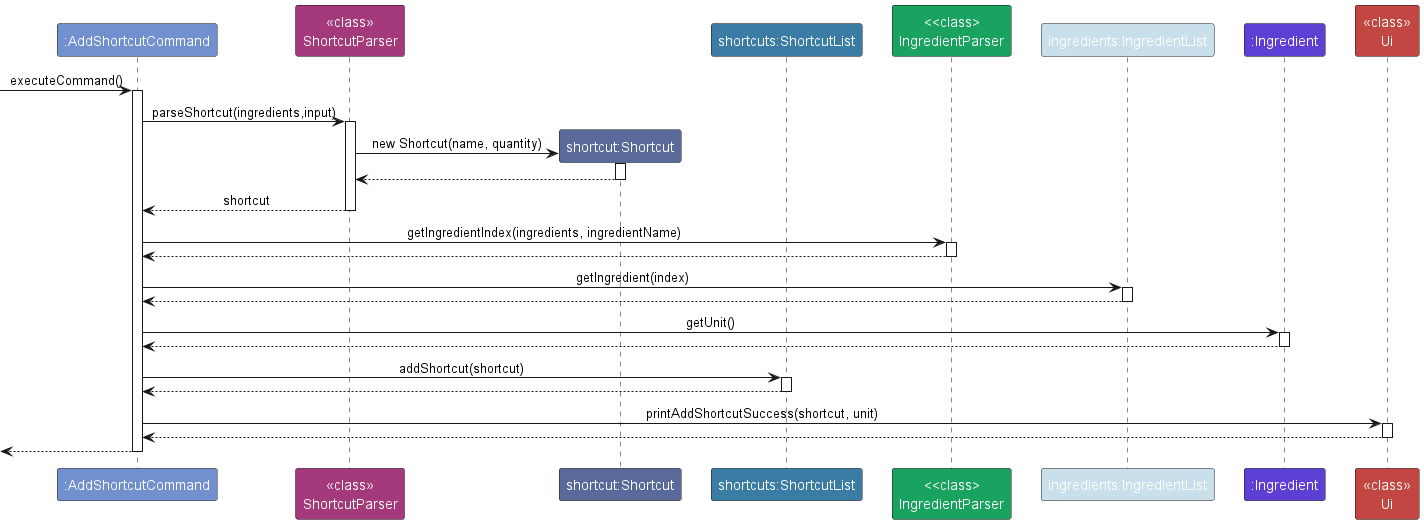

The diagram above was rendered by PlantUML. Its source (embedded in the PNG):
@startuml
!include style.puml
skinparam ArrowFontStyle plain

participant ":AddShortcutCommand" as AddShortcutCommand COMMAND_COLOR
participant "<<class>>\nShortcutParser" as ShortcutParser SHORTCUT_PARSER_COLOR
participant "shortcut:Shortcut" as Shortcut SHORTCUT_COLOR
participant "shortcuts:ShortcutList" as Shortcuts SHORTCUT_LIST_COLOR
participant "<<class>\nIngredientParser" as IngredientParser INGREDIENT_PARSER_COLOR
participant "ingredients:IngredientList" as Ingredients INGREDIENT_LIST_COLOR
participant ":Ingredient" as Ingredient INGREDIENT_COLOR
participant "<<class>>\nUi" as Ui UI_COLOR

[-> AddShortcutCommand : executeCommand()
activate AddShortcutCommand

AddShortcutCommand -> ShortcutParser : parseShortcut(ingredients,input)
activate ShortcutParser

create Shortcut
ShortcutParser -> Shortcut : new Shortcut(name, quantity)
activate Shortcut

Shortcut --> ShortcutParser
deactivate Shortcut

ShortcutParser --> AddShortcutCommand : shortcut
deactivate ShortcutParser

AddShortcutCommand -> IngredientParser : getIngredientIndex(ingredients, ingredientName)
activate IngredientParser

IngredientParser --> AddShortcutCommand
deactivate IngredientParser

AddShortcutCommand -> Ingredients : getIngredient(index)
activate Ingredients

Ingredients --> AddShortcutCommand
deactivate Ingredients

AddShortcutCommand -> Ingredient : getUnit()
activate Ingredient

Ingredient --> AddShortcutCommand
deactivate Ingredient

AddShortcutCommand -> Shortcuts : addShortcut(shortcut)
activate Shortcuts

Shortcuts --> AddShortcutCommand
deactivate Shortcuts

AddShortcutCommand -> Ui : printAddShortcutSuccess(shortcut, unit)
activate Ui

Ui --> AddShortcutCommand
deactivate Ui

[<-- AddShortcutCommand
deactivate AddShortcutCommand

@enduml